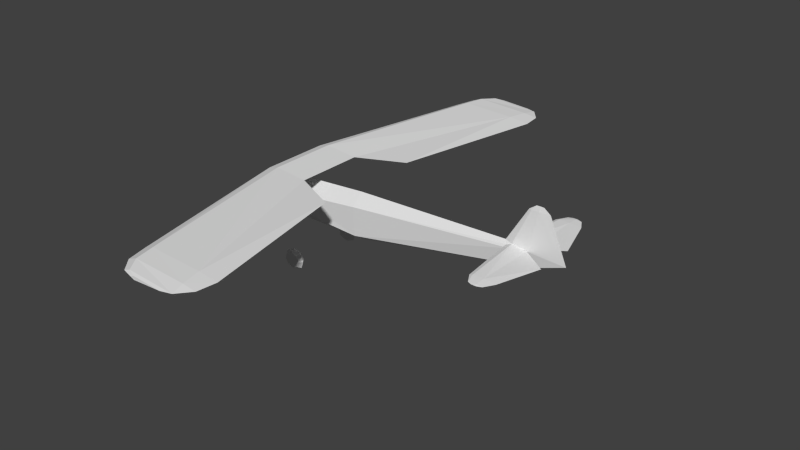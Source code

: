 # Source: rwd8_l.blend  (saved by Blender 2.69.0; exported with 4.5.12 LTS)
import bpy
from mathutils import Matrix  # noqa: F401  (used for matrix-valued properties, if any)

bpy.ops.wm.read_factory_settings(use_empty=True)
scene = bpy.context.scene
scene.name = 'Scene'

# ---- collections
col_collection_1 = bpy.data.collections.new('Collection 1'); scene.collection.children.link(col_collection_1)

# ---- materials (node trees are filled in below, after node groups)
mat_material_texture = bpy.data.materials.new('Material Texture')
mat_material_texture.alpha_threshold = 0.0
mat_material_texture.use_transparent_shadow = False
mat_material_texture.roughness = 0.5
mat_material_texture.line_color = (0.0, 0.0, 0.0, 1.0)

# ---- material node trees

# ---- world
world_world = bpy.data.worlds.new('World'); scene.world = world_world
world_world.color = (0.05088, 0.05088, 0.05088)
world_world.use_sun_shadow = False
world_world.sun_shadow_jitter_overblur = 0.0
world_world.cycles.sampling_method = 'MANUAL'
world_world.cycles.sample_map_resolution = 256

# ---- meshes
me_cylinder = bpy.data.meshes.new('Cylinder')
me_cylinder.from_pydata([(1.456, 5.12, 0.2594), (1.363, 4.68, 0.2739), (1.11, 1.24, 0.22), (0.07, 0.76, 0.22), (1.829, 4.68, 0.22), (1.778, 5.12, 0.22), (1.53, 5.42, 0.22), (1.456, -5.12, 0.2594), (1.363, -4.68, 0.2739), (1.11, -1.24, 0.22), (0.07, -0.76, 0.22), (1.829, -4.68, 0.22), (1.778, -5.12, 0.22), (1.53, -5.42, 0.22), (1.456, 5.12, 0.1806), (1.363, 4.68, 0.1661), (1.456, -5.12, 0.1806), (1.363, -4.68, 0.1661), (-0.93, 0.76, 0.22), (-0.6937, 0.76, 0.2875), (-0.1111, 4.68, 0.22), (0.128, 4.68, 0.3176), (-0.00204, 5.12, 0.22), (0.2173, 5.12, 0.3096), (0.2602, 5.42, 0.22), (0.4166, 5.42, 0.2839), (1.293, 5.49, 0.22), (0.5126, 5.49, 0.22), (0.6087, 5.49, 0.2592), (0.07, 0.0, 0.22), (-0.93, 0.0, 0.22), (-0.93, -0.76, 0.22), (-0.6937, -0.76, 0.2875), (-0.6937, 0.0, 0.2875), (-0.1111, -4.68, 0.22), (0.128, -4.68, 0.3176), (-0.00204, -5.12, 0.22), (0.2173, -5.12, 0.3096), (0.2602, -5.42, 0.22), (0.4166, -5.42, 0.2839), (1.293, -5.49, 0.22), (0.5126, -5.49, 0.22), (0.6087, -5.49, 0.2592), (0.6087, 5.49, 0.1808), (0.6087, -5.49, 0.1808), (-0.6937, 0.76, 0.1525), (0.128, 4.68, 0.1224), (0.2173, 5.12, 0.1304), (0.4166, 5.42, 0.1561), (-0.6937, 0.0, 0.1525), (-0.6937, -0.76, 0.1525), (0.128, -4.68, 0.1224), (0.2173, -5.12, 0.1304), (0.4166, -5.42, 0.1561), (5.03, 1.66, -0.003195), (5.064, 1.66, -9.313e-09), (5.03, 1.66, 0.003195), (5.03, -1.66, -0.003195), (5.064, -1.66, -9.313e-09), (5.03, -1.66, 0.003195), (5.03, 0.05356, -9.313e-09), (5.592, 0.44, -9.313e-09), (5.293, 1.4, -9.313e-09), (5.03, 1.4, 0.02323), (5.164, 1.62, -9.313e-09), (5.03, 1.62, 0.01191), (5.03, -0.05356, -9.313e-09), (5.592, -0.44, -9.313e-09), (5.293, -1.4, -9.313e-09), (5.03, -1.4, 0.02323), (5.164, -1.62, -9.313e-09), (5.03, -1.62, 0.01191), (5.03, 1.4, -0.02323), (5.03, 1.62, -0.01191), (5.03, -1.4, -0.02323), (5.03, -1.62, -0.01191), (4.944, 1.66, -9.313e-09), (4.944, -1.66, -9.313e-09), (4.689, 0.0472, 0.04222), (4.57, 0.06396, -9.313e-09), (4.723, 1.4, -9.313e-09), (4.795, 1.4, 0.02411), (4.854, 1.62, -9.313e-09), (4.689, -0.0472, 0.04222), (4.57, -0.06396, -9.313e-09), (4.723, -1.4, -9.313e-09), (4.795, -1.4, 0.02411), (4.854, -1.62, -9.313e-09), (4.689, 0.08, -0.04222), (4.795, 1.4, -0.02411), (4.689, -0.08, -0.04222), (4.795, -1.4, -0.02411), (-0.2423, -0.9234, -1.565), (-0.2423, -0.764, -1.551), (-0.1342, -0.914, -1.673), (-0.1342, -0.7546, -1.659), (-0.2423, -0.9045, -1.78), (-0.2423, -0.7452, -1.766), (-0.3504, -0.914, -1.673), (-0.3504, -0.7546, -1.659), (-0.2423, -0.8561, -1.417), (-0.2423, -0.9303, -1.486), (-0.2423, -0.7709, -1.472), (-0.06549, -0.8497, -1.49), (-0.1096, -0.9255, -1.54), (-0.1096, -0.7661, -1.526), (0.007731, -0.8343, -1.666), (-0.05464, -0.914, -1.673), (-0.05464, -0.7546, -1.659), (-0.06549, -0.8189, -1.842), (-0.1096, -0.9024, -1.805), (-0.1096, -0.743, -1.791), (-0.2423, -0.8125, -1.915), (-0.2423, -0.8976, -1.86), (-0.2423, -0.7382, -1.846), (-0.419, -0.8189, -1.842), (-0.3749, -0.9024, -1.805), (-0.3749, -0.743, -1.791), (-0.4923, -0.8343, -1.666), (-0.4299, -0.914, -1.673), (-0.4299, -0.7546, -1.659), (-0.419, -0.8497, -1.49), (-0.3749, -0.9255, -1.54), (-0.3749, -0.7661, -1.526), (-0.2423, 0.9234, -1.565), (-0.2423, 0.764, -1.551), (-0.1342, 0.914, -1.673), (-0.1342, 0.7546, -1.659), (-0.2423, 0.9045, -1.78), (-0.2423, 0.7452, -1.766), (-0.3504, 0.914, -1.673), (-0.3504, 0.7546, -1.659), (-0.2423, 0.8561, -1.417), (-0.2423, 0.9303, -1.486), (-0.2423, 0.7709, -1.472), (-0.06549, 0.8497, -1.49), (-0.1096, 0.9255, -1.54), (-0.1096, 0.7661, -1.526), (0.007731, 0.8343, -1.666), (-0.05464, 0.914, -1.673), (-0.05464, 0.7546, -1.659), (-0.06549, 0.8189, -1.842), (-0.1096, 0.9024, -1.805), (-0.1096, 0.743, -1.791), (-0.2423, 0.8125, -1.915), (-0.2423, 0.8976, -1.86), (-0.2423, 0.7382, -1.846), (-0.419, 0.8189, -1.842), (-0.3749, 0.9024, -1.805), (-0.3749, 0.743, -1.791), (-0.4923, 0.8343, -1.666), (-0.4299, 0.914, -1.673), (-0.4299, 0.7546, -1.659), (-0.419, 0.8497, -1.49), (-0.3749, 0.9255, -1.54), (-0.3749, 0.7661, -1.526), (-1.72, -4.868e-08, -0.4), (-1.72, 0.1, -0.5), (-1.72, -0.1, -0.5), (-1.72, -4.371e-09, -0.6), (-1.91, -1.676e-08, -0.5), (-1.83, -4.868e-08, -0.4), (-1.83, -0.1, -0.5), (-1.83, 0.1, -0.5), (-1.83, -5.464e-09, -0.6), (-1.878, -4.014e-08, -0.4278), (-1.878, -0.07215, -0.5), (-1.878, 0.07215, -0.5), (-1.878, -9.351e-09, -0.5722), (5.22, 0.02037, 0.85), (5.18, 0.0, -0.31), (5.84, -1.47e-17, -0.07), (5.452, -7.103e-17, 0.85), (5.22, -0.02037, 0.85), (-0.7314, 0.3003, -0.8453), (-0.84, 0.0, -1.135), (-0.7314, -0.3003, -0.8453), (-1.55, 0.0, -1.11), (-1.55, 0.2033, -0.8754), (-1.55, 0.2033, -0.5846), (-1.55, 0.0, -0.35), (-0.66, 0.3003, -0.4694), (-0.66, 0.0, -0.17), (-1.69, 0.0, -0.99), (-1.69, 0.1571, -0.8048), (-1.55, -0.2033, -0.8754), (-1.55, -0.2033, -0.5846), (-0.66, -0.3003, -0.4694), (-1.69, -0.1571, -0.8048), (5.224, 0.007086, 0.96), (5.145, -7.777e-17, 0.96), (5.305, -7.777e-17, 0.96), (5.224, -0.007086, 0.96), (5.051, 0.01946, 0.85), (4.52, -2.327e-17, 0.07), (4.992, -7.103e-17, 0.85), (5.051, -0.01946, 0.85), (0.9401, 0.2651, -0.3007), (0.94, 0.2298, -0.9754), (0.94, -5.867e-09, -0.045), (0.94, -5.867e-09, -1.135), (0.9401, -0.2651, -0.3007), (0.94, -0.2298, -0.9754)], [], [(3, 2, 1), (1, 2, 4), (1, 4, 0), (0, 4, 5), (10, 8, 9), (8, 11, 9), (8, 7, 11), (7, 12, 11), (30, 19, 18), (30, 33, 19), (33, 29, 3), (29, 49, 3), (20, 23, 22), (20, 21, 23), (48, 22, 24), (26, 43, 27, 28), (43, 24, 27), (30, 31, 32), (30, 32, 33), (51, 34, 31), (31, 34, 35), (34, 36, 37), (34, 37, 35), (44, 41, 38), (36, 39, 37), (14, 47, 6), (53, 38, 36), (2, 15, 4), (4, 14, 5), (4, 15, 14), (9, 11, 17), (199, 194, 79), (11, 12, 16), (11, 16, 17), (23, 0, 6), (21, 1, 0), (25, 6, 26), (23, 6, 25), (22, 23, 25), (26, 48, 43), (35, 7, 8), (39, 42, 40), (37, 13, 7), (37, 39, 13), (16, 13, 52), (6, 47, 48), (49, 30, 45), (45, 30, 18), (15, 46, 14), (14, 46, 47), (18, 21, 20), (3, 45, 15), (45, 18, 46), (46, 20, 47), (47, 20, 22), (39, 40, 13), (47, 22, 48), (25, 26, 28), (0, 5, 6), (33, 3, 19), (48, 24, 43), (49, 45, 3), (18, 19, 21), (49, 50, 30), (50, 31, 30), (21, 0, 23), (16, 52, 51), (31, 35, 32), (51, 52, 34), (52, 36, 34), (38, 41, 42), (52, 53, 36), (40, 44, 53), (7, 13, 12), (13, 53, 52), (24, 25, 28), (6, 48, 26), (38, 42, 39), (17, 16, 51), (53, 44, 38), (5, 14, 6), (12, 13, 16), (13, 40, 53), (40, 42, 41, 44), (19, 1, 21), (46, 18, 20), (15, 45, 46), (32, 35, 8), (2, 3, 15), (22, 25, 24), (24, 28, 27), (19, 3, 1), (36, 38, 39), (50, 51, 31), (32, 8, 10), (10, 17, 50), (179, 181, 174), (9, 17, 10), (17, 51, 50), (35, 37, 7), (55, 54, 56), (58, 59, 57), (181, 182, 199), (63, 61, 62), (63, 62, 65), (65, 62, 64), (65, 64, 56), (69, 68, 67), (69, 71, 68), (71, 70, 68), (71, 59, 70), (79, 78, 81), (91, 85, 84), (61, 72, 62), (62, 73, 64), (62, 72, 73), (67, 68, 74), (68, 70, 75), (68, 75, 74), (54, 76, 56), (57, 59, 77), (89, 79, 80), (81, 63, 65), (64, 54, 55), (79, 81, 80), (197, 181, 199), (84, 86, 83), (86, 71, 69), (70, 58, 57), (82, 56, 76), (158, 186, 180, 156), (84, 85, 86), (78, 60, 63), (83, 69, 66), (60, 61, 63), (83, 86, 69), (72, 88, 89), (72, 89, 73), (88, 60, 170), (197, 79, 88), (56, 64, 55), (198, 88, 170), (197, 88, 198), (60, 88, 72), (74, 91, 90), (64, 73, 54), (61, 60, 72), (90, 91, 84), (74, 75, 91), (73, 82, 54), (54, 82, 76), (89, 80, 82), (73, 89, 82), (82, 65, 56), (78, 63, 81), (59, 58, 70), (81, 65, 82), (66, 69, 67), (80, 81, 82), (70, 57, 75), (88, 79, 89), (97, 114, 117, 99), (93, 95, 97, 99), (95, 111, 114, 97), (95, 108, 111), (121, 123, 120, 118), (121, 122, 101, 100), (95, 105, 108), (100, 101, 104, 103), (93, 102, 105, 95), (103, 104, 107, 106), (130, 151, 154), (109, 111, 108, 106), (106, 107, 110, 109), (118, 119, 122, 121), (130, 148, 151), (109, 110, 113, 112), (115, 116, 119, 118), (94, 104, 101, 92), (92, 98, 96, 94), (112, 113, 116, 115), (99, 123, 102, 93), (118, 120, 117, 115), (94, 107, 104), (98, 116, 113, 96), (94, 110, 107), (127, 129, 146, 143), (127, 143, 140), (96, 113, 110, 94), (115, 117, 114, 112), (106, 108, 105, 103), (112, 114, 111, 109), (129, 131, 149, 146), (99, 120, 123), (125, 131, 129, 127), (124, 130, 154, 133), (150, 147, 149, 152), (153, 132, 133, 154), (99, 117, 120), (132, 135, 136, 133), (125, 127, 137, 134), (135, 132, 134, 137), (135, 138, 139, 136), (153, 150, 152, 155), (131, 125, 134, 155), (138, 141, 142, 139), (150, 153, 154, 151), (131, 155, 152), (144, 141, 143, 146), (141, 144, 145, 142), (147, 150, 151, 148), (126, 124, 133, 136), (126, 136, 139), (144, 147, 148, 145), (141, 138, 140, 143), (126, 139, 142), (130, 128, 145, 148), (128, 126, 142, 145), (138, 135, 137, 140), (124, 126, 128, 130), (131, 152, 149), (132, 153, 155, 134), (147, 144, 146, 149), (162, 158, 156, 161), (160, 167, 168), (161, 156, 157, 163), (163, 157, 159, 164), (167, 163, 164, 168), (171, 169, 172), (183, 184, 178, 177), (159, 157, 184), (158, 188, 186), (159, 184, 183), (185, 176, 186), (183, 177, 185, 188), (193, 194, 195), (199, 201, 84), (199, 84, 194), (202, 200, 170), (175, 174, 200), (177, 175, 176, 185), (202, 187, 176), (171, 172, 173), (175, 200, 176), (198, 174, 181), (75, 57, 87), (57, 77, 87), (196, 195, 194), (91, 87, 85), (189, 193, 190), (87, 77, 59), (192, 190, 196), (172, 191, 192), (172, 192, 173), (173, 192, 196), (198, 170, 200), (75, 87, 91), (197, 198, 181), (178, 179, 174), (201, 187, 202), (176, 200, 202), (174, 198, 200), (169, 193, 189), (172, 169, 189), (127, 140, 137), (164, 159, 158, 162), (168, 164, 162, 166), (177, 178, 174, 175), (201, 199, 187), (186, 187, 182, 180), (159, 188, 158), (160, 166, 165), (160, 168, 166), (166, 162, 161, 165), (186, 176, 187), (165, 161, 163, 167), (160, 165, 167), (191, 190, 192), (159, 183, 188), (191, 189, 190), (187, 199, 182), (157, 156, 180, 179), (98, 122, 119), (98, 119, 116), (179, 180, 182, 181), (78, 194, 193), (157, 179, 184), (79, 194, 78), (169, 78, 193), (169, 60, 78), (83, 196, 194), (173, 196, 83), (173, 83, 66), (199, 79, 197), (171, 173, 66), (201, 90, 84), (92, 101, 122, 98), (84, 83, 194), (90, 170, 66), (103, 105, 102, 100), (184, 179, 178), (100, 102, 123, 121), (170, 171, 66), (33, 32, 10), (33, 10, 29), (29, 10, 49), (188, 185, 186), (49, 10, 50), (170, 60, 171), (171, 60, 169), (202, 170, 90), (201, 202, 90), (193, 195, 190), (172, 189, 191), (87, 59, 71), (86, 87, 71), (196, 190, 195), (85, 87, 86), (67, 74, 66), (66, 74, 90)])
_uv = me_cylinder.uv_layers.new(name='UVMap')
_uv.uv.foreach_set('vector', [0.5621, 0.3512, 0.6014, 0.2662, 0.8826, 0.2455, 0.8826, 0.2455, 0.6014, 0.2662, 0.8826, 0.2074, 0.8826, 0.2455, 0.8826, 0.2074, 0.9186, 0.2379, 0.9186, 0.2379, 0.8826, 0.2074, 0.9186, 0.2116, 0.4379, 0.3512, 0.1174, 0.2455, 0.3986, 0.2662, 0.1174, 0.2455, 0.1174, 0.2074, 0.3986, 0.2662, 0.1174, 0.2455, 0.08139, 0.2379, 0.1174, 0.2074, 0.08139, 0.2379, 0.08139, 0.2116, 0.1174, 0.2074, 0.5, 0.433, 0.5621, 0.4137, 0.5621, 0.433, 0.5, 0.433, 0.5, 0.4137, 0.5621, 0.4137, 0.5, 0.4137, 0.5, 0.3512, 0.5621, 0.3512, 0.5, 0.1534, 0.5, 0.2158, 0.4379, 0.1534, 0.8826, 0.366, 0.9186, 0.3392, 0.9186, 0.3571, 0.8826, 0.366, 0.8826, 0.3465, 0.9186, 0.3392, 0.05686, 0.125, 0.08139, 0.1593, 0.05686, 0.1378, 0.9489, 0.2513, 0.9489, 0.3072, 0.9489, 0.315, 0.9489, 0.3072, 0.05114, 0.1093, 0.05686, 0.1378, 0.05114, 0.1172, 0.5, 0.433, 0.4379, 0.433, 0.4379, 0.4137, 0.5, 0.433, 0.4379, 0.4137, 0.5, 0.4137, 0.8826, 0.1486, 0.8826, 0.1682, 0.5621, 0.2351, 0.4379, 0.433, 0.1174, 0.366, 0.1174, 0.3465, 0.1174, 0.366, 0.08139, 0.3571, 0.08139, 0.3392, 0.1174, 0.366, 0.08139, 0.3392, 0.1174, 0.3465, 0.9489, 0.1093, 0.9489, 0.1172, 0.9431, 0.1378, 0.08139, 0.3571, 0.05686, 0.3229, 0.08139, 0.3392, 0.08139, 0.04004, 0.08139, 0.1413, 0.05686, 0.03398, 0.9431, 0.125, 0.9431, 0.1378, 0.9186, 0.1593, 0.3986, 0.06831, 0.1174, 0.04765, 0.1174, 0.009556, 0.1174, 0.009556, 0.08139, 0.04004, 0.08139, 0.01372, 0.1174, 0.009556, 0.1174, 0.04765, 0.08139, 0.04004, 0.6014, 0.06831, 0.8826, 0.009556, 0.8826, 0.04765, 0.5826, 0.7167, 0.8753, 0.7073, 0.8794, 0.7131, 0.8826, 0.009556, 0.9186, 0.01372, 0.9186, 0.04004, 0.8826, 0.009556, 0.9186, 0.04004, 0.8826, 0.04765, 0.9186, 0.3392, 0.9186, 0.2379, 0.9431, 0.2318, 0.8826, 0.3465, 0.8826, 0.2455, 0.9186, 0.2379, 0.9431, 0.3229, 0.9431, 0.2318, 0.9489, 0.2513, 0.9186, 0.3392, 0.9431, 0.2318, 0.9431, 0.3229, 0.9186, 0.3571, 0.9186, 0.3392, 0.9431, 0.3229, 0.05114, 0.05341, 0.05686, 0.125, 0.05114, 0.1093, 0.1174, 0.3465, 0.08139, 0.2379, 0.1174, 0.2455, 0.05686, 0.3229, 0.05114, 0.3072, 0.05114, 0.2513, 0.08139, 0.3392, 0.05686, 0.2318, 0.08139, 0.2379, 0.08139, 0.3392, 0.05686, 0.3229, 0.05686, 0.2318, 0.9186, 0.04004, 0.9431, 0.03398, 0.9186, 0.1413, 0.05686, 0.03398, 0.08139, 0.1413, 0.05686, 0.125, 0.5, 0.2158, 0.5, 0.2351, 0.4379, 0.2158, 0.4379, 0.2158, 0.5, 0.2351, 0.4379, 0.2351, 0.1174, 0.04765, 0.1174, 0.1486, 0.08139, 0.04004, 0.08139, 0.04004, 0.1174, 0.1486, 0.08139, 0.1413, 0.5621, 0.433, 0.8826, 0.3465, 0.8826, 0.366, 0.4379, 0.1534, 0.4379, 0.2158, 0.1174, 0.04765, 0.4379, 0.2158, 0.4379, 0.2351, 0.1174, 0.1486, 0.1174, 0.1486, 0.1174, 0.1682, 0.08139, 0.1413, 0.08139, 0.1413, 0.1174, 0.1682, 0.08139, 0.1593, 0.05686, 0.3229, 0.05114, 0.2513, 0.05686, 0.2318, 0.08139, 0.1413, 0.08139, 0.1593, 0.05686, 0.125, 0.9431, 0.3229, 0.9489, 0.2513, 0.9489, 0.3072, 0.9186, 0.2379, 0.9186, 0.2116, 0.9431, 0.2318, 0.5, 0.4137, 0.5621, 0.3512, 0.5621, 0.4137, 0.05686, 0.125, 0.05686, 0.1378, 0.05114, 0.1093, 0.5, 0.2158, 0.4379, 0.2158, 0.4379, 0.1534, 0.5621, 0.433, 0.5621, 0.4137, 0.8826, 0.3465, 0.5, 0.2158, 0.5621, 0.2158, 0.5, 0.2351, 0.5621, 0.2158, 0.5621, 0.2351, 0.5, 0.2351, 0.8826, 0.3465, 0.9186, 0.2379, 0.9186, 0.3392, 0.9186, 0.04004, 0.9186, 0.1413, 0.8826, 0.1486, 0.4379, 0.433, 0.1174, 0.3465, 0.4379, 0.4137, 0.8826, 0.1486, 0.9186, 0.1413, 0.8826, 0.1682, 0.9186, 0.1413, 0.9186, 0.1593, 0.8826, 0.1682, 0.05686, 0.3357, 0.05114, 0.315, 0.05114, 0.3072, 0.9186, 0.1413, 0.9431, 0.125, 0.9186, 0.1593, 0.9489, 0.05341, 0.9489, 0.1093, 0.9431, 0.125, 0.08139, 0.2379, 0.05686, 0.2318, 0.08139, 0.2116, 0.9431, 0.03398, 0.9431, 0.125, 0.9186, 0.1413, 0.9431, 0.3357, 0.9431, 0.3229, 0.9489, 0.3072, 0.05686, 0.03398, 0.05686, 0.125, 0.05114, 0.05341, 0.05686, 0.3357, 0.05114, 0.3072, 0.05686, 0.3229, 0.8826, 0.04765, 0.9186, 0.04004, 0.8826, 0.1486, 0.9431, 0.125, 0.9489, 0.1093, 0.9431, 0.1378, 0.08139, 0.01372, 0.08139, 0.04004, 0.05686, 0.03398, 0.9186, 0.01372, 0.9431, 0.03398, 0.9186, 0.04004, 0.9431, 0.03398, 0.9489, 0.05341, 0.9431, 0.125, 0.05114, 0.2513, 0.05114, 0.3072, 0.05114, 0.315, 0.05114, 0.3072, 0.5621, 0.4137, 0.8826, 0.2455, 0.8826, 0.3465, 0.1174, 0.1486, 0.4379, 0.2351, 0.1174, 0.1682, 0.1174, 0.04765, 0.4379, 0.2158, 0.1174, 0.1486, 0.4379, 0.4137, 0.1174, 0.3465, 0.1174, 0.2455, 0.3986, 0.06831, 0.4379, 0.1534, 0.1174, 0.04765, 0.9186, 0.3571, 0.9431, 0.3229, 0.9431, 0.3357, 0.9431, 0.3357, 0.9489, 0.3072, 0.9489, 0.315, 0.5621, 0.4137, 0.5621, 0.3512, 0.8826, 0.2455, 0.08139, 0.3571, 0.05686, 0.3357, 0.05686, 0.3229, 0.5621, 0.2158, 0.8826, 0.1486, 0.5621, 0.2351, 0.4379, 0.4137, 0.1174, 0.2455, 0.4379, 0.3512, 0.5621, 0.1534, 0.8826, 0.04765, 0.5621, 0.2158, 0.34, 0.7609, 0.4128, 0.7514, 0.4069, 0.7822, 0.6014, 0.06831, 0.8826, 0.04765, 0.5621, 0.1534, 0.8826, 0.04765, 0.8826, 0.1486, 0.5621, 0.2158, 0.1174, 0.3465, 0.08139, 0.3392, 0.08139, 0.2379, 0.2832, 0.4612, 0.2832, 0.464, 0.2832, 0.464, 0.01177, 0.4612, 0.01177, 0.464, 0.01177, 0.464, 0.4518, 0.7514, 0.4518, 0.727, 0.5826, 0.7167, 0.262, 0.464, 0.1835, 0.4181, 0.262, 0.4425, 0.262, 0.464, 0.262, 0.4425, 0.2799, 0.464, 0.2799, 0.464, 0.262, 0.4425, 0.2799, 0.4531, 0.2799, 0.464, 0.2799, 0.4531, 0.2832, 0.464, 0.03303, 0.464, 0.03303, 0.4425, 0.1115, 0.4181, 0.03303, 0.464, 0.01504, 0.464, 0.03303, 0.4425, 0.01504, 0.464, 0.01504, 0.4531, 0.03303, 0.4425, 0.01504, 0.464, 0.01177, 0.464, 0.01504, 0.4531, 0.1527, 0.5016, 0.1514, 0.4919, 0.262, 0.4832, 0.9659, 0.483, 0.9659, 0.4889, 0.8567, 0.5015, 0.8155, 0.4179, 0.737, 0.4638, 0.737, 0.4423, 0.737, 0.4423, 0.719, 0.4638, 0.719, 0.4529, 0.737, 0.4423, 0.737, 0.4638, 0.719, 0.4638, 0.8874, 0.4179, 0.9659, 0.4423, 0.9659, 0.4638, 0.9659, 0.4423, 0.9839, 0.4529, 0.9839, 0.4638, 0.9659, 0.4423, 0.9839, 0.4638, 0.9659, 0.4638, 0.2832, 0.464, 0.2832, 0.471, 0.2832, 0.464, 0.01177, 0.464, 0.01177, 0.464, 0.01177, 0.471, 0.737, 0.483, 0.8462, 0.5015, 0.737, 0.4889, 0.262, 0.4832, 0.262, 0.464, 0.2799, 0.464, 0.719, 0.4529, 0.7157, 0.4638, 0.7157, 0.461, 0.1527, 0.5016, 0.262, 0.4832, 0.262, 0.4891, 0.5826, 0.7377, 0.4518, 0.7514, 0.5826, 0.7167, 0.1423, 0.5016, 0.03303, 0.4832, 0.1436, 0.4919, 0.03303, 0.4832, 0.01504, 0.464, 0.03303, 0.464, 0.9839, 0.4529, 0.9872, 0.461, 0.9872, 0.4638, 0.2799, 0.4784, 0.2832, 0.464, 0.2832, 0.471, 0.3261, 0.8578, 0.34, 0.8509, 0.34, 0.87, 0.3261, 0.866, 0.1423, 0.5016, 0.03303, 0.4891, 0.03303, 0.4832, 0.1514, 0.4919, 0.1519, 0.464, 0.262, 0.464, 0.1436, 0.4919, 0.03303, 0.464, 0.1431, 0.464, 0.1519, 0.464, 0.1835, 0.4181, 0.262, 0.464, 0.1436, 0.4919, 0.03303, 0.4832, 0.03303, 0.464, 0.737, 0.4638, 0.8449, 0.4917, 0.737, 0.483, 0.737, 0.4638, 0.737, 0.483, 0.719, 0.4638, 0.8892, 0.7165, 0.917, 0.7131, 0.9293, 0.7384, 0.5826, 0.7377, 0.8794, 0.7131, 0.8892, 0.7165, 0.2832, 0.464, 0.2799, 0.4531, 0.2832, 0.4612, 0.5826, 0.7928, 0.8892, 0.7165, 0.9293, 0.7384, 0.5826, 0.7377, 0.8892, 0.7165, 0.5826, 0.7928, 0.8471, 0.4638, 0.8449, 0.4917, 0.737, 0.4638, 0.9659, 0.4638, 0.9659, 0.483, 0.858, 0.4917, 0.719, 0.4529, 0.719, 0.4638, 0.7157, 0.4638, 0.8155, 0.4179, 0.8471, 0.4638, 0.737, 0.4638, 0.858, 0.4917, 0.9659, 0.483, 0.8567, 0.5015, 0.9659, 0.4638, 0.9839, 0.4638, 0.9659, 0.483, 0.719, 0.4638, 0.719, 0.4782, 0.7157, 0.4638, 0.7157, 0.4638, 0.719, 0.4782, 0.7157, 0.4708, 0.737, 0.483, 0.737, 0.4889, 0.719, 0.4782, 0.719, 0.4638, 0.737, 0.483, 0.719, 0.4782, 0.2799, 0.4784, 0.2799, 0.464, 0.2832, 0.464, 0.1514, 0.4919, 0.262, 0.464, 0.262, 0.4832, 0.01177, 0.464, 0.01177, 0.4612, 0.01504, 0.4531, 0.262, 0.4832, 0.2799, 0.464, 0.2799, 0.4784, 0.1431, 0.464, 0.03303, 0.464, 0.1115, 0.4181, 0.262, 0.4891, 0.262, 0.4832, 0.2799, 0.4784, 0.9839, 0.4529, 0.9872, 0.4638, 0.9839, 0.4638, 0.8449, 0.4917, 0.8462, 0.5015, 0.737, 0.483, 0.2529, 0.9339, 0.2479, 0.9219, 0.238, 0.9286, 0.2471, 0.9377, 0.347, 0.9663, 0.347, 0.9338, 0.3334, 0.9338, 0.3334, 0.9663, 0.2664, 0.9339, 0.2714, 0.9219, 0.2596, 0.9196, 0.2596, 0.9326, 0.276, 0.9434, 0.288, 0.9385, 0.2813, 0.9286, 0.2329, 0.9765, 0.238, 0.9718, 0.2313, 0.9619, 0.2247, 0.9643, 0.2452, 0.9829, 0.2479, 0.9761, 0.2596, 0.9784, 0.2596, 0.9858, 0.276, 0.9569, 0.288, 0.9619, 0.2903, 0.9502, 0.2741, 0.9829, 0.2714, 0.9761, 0.2813, 0.9695, 0.2864, 0.9748, 0.2664, 0.9664, 0.2714, 0.9784, 0.2813, 0.9718, 0.2721, 0.9626, 0.2946, 0.9625, 0.288, 0.9596, 0.2903, 0.9479, 0.2974, 0.9481, 0.2433, 0.9546, 0.2313, 0.9596, 0.238, 0.9695, 0.2864, 0.9233, 0.2813, 0.9286, 0.288, 0.9385, 0.2946, 0.9355, 0.2946, 0.9337, 0.288, 0.9362, 0.2813, 0.9263, 0.2864, 0.9215, 0.2247, 0.9625, 0.2313, 0.9596, 0.238, 0.9695, 0.2329, 0.9748, 0.2433, 0.9411, 0.2313, 0.9362, 0.229, 0.9479, 0.2741, 0.9134, 0.2714, 0.9197, 0.2596, 0.9173, 0.2596, 0.9105, 0.2247, 0.9337, 0.2313, 0.9362, 0.229, 0.9479, 0.2218, 0.9481, 0.2721, 0.9603, 0.2813, 0.9695, 0.2714, 0.9761, 0.2664, 0.9641, 0.3402, 0.9659, 0.3277, 0.9359, 0.3402, 0.9307, 0.3527, 0.9608, 0.2452, 0.9134, 0.2479, 0.9197, 0.238, 0.9263, 0.2329, 0.9215, 0.2529, 0.9664, 0.2479, 0.9784, 0.2596, 0.9807, 0.2596, 0.9678, 0.2218, 0.9499, 0.229, 0.9502, 0.2313, 0.9385, 0.2247, 0.9355, 0.2773, 0.9479, 0.2903, 0.9479, 0.288, 0.9596, 0.2471, 0.9354, 0.238, 0.9263, 0.2479, 0.9197, 0.2529, 0.9316, 0.2721, 0.9354, 0.2813, 0.9263, 0.288, 0.9362, 0.2664, 0.9339, 0.2596, 0.9326, 0.2596, 0.9196, 0.2714, 0.9219, 0.2721, 0.9377, 0.2813, 0.9286, 0.288, 0.9385, 0.2596, 0.9303, 0.2596, 0.9173, 0.2714, 0.9197, 0.2664, 0.9316, 0.2329, 0.9233, 0.238, 0.9286, 0.2479, 0.9219, 0.2452, 0.9151, 0.2974, 0.9499, 0.2903, 0.9502, 0.288, 0.9619, 0.2946, 0.9643, 0.2596, 0.9123, 0.2596, 0.9196, 0.2714, 0.9219, 0.2741, 0.9151, 0.2529, 0.9339, 0.2471, 0.9377, 0.238, 0.9286, 0.2479, 0.9219, 0.2433, 0.9569, 0.2313, 0.9619, 0.238, 0.9718, 0.347, 0.9663, 0.3239, 0.9433, 0.3334, 0.9338, 0.3565, 0.9568, 0.2596, 0.9655, 0.2529, 0.9641, 0.2479, 0.9761, 0.2596, 0.9784, 0.2218, 0.9499, 0.2247, 0.9355, 0.2313, 0.9385, 0.229, 0.9502, 0.2452, 0.9829, 0.2596, 0.9858, 0.2596, 0.9784, 0.2479, 0.9761, 0.2433, 0.9434, 0.2313, 0.9385, 0.229, 0.9502, 0.2741, 0.9829, 0.2864, 0.9748, 0.2813, 0.9695, 0.2714, 0.9761, 0.2664, 0.9664, 0.2721, 0.9626, 0.2813, 0.9718, 0.2714, 0.9784, 0.2864, 0.9765, 0.2741, 0.9847, 0.2714, 0.9784, 0.2813, 0.9718, 0.2946, 0.9625, 0.2974, 0.9481, 0.2903, 0.9479, 0.288, 0.9596, 0.2329, 0.9765, 0.2247, 0.9643, 0.2313, 0.9619, 0.238, 0.9718, 0.2529, 0.9664, 0.2596, 0.9678, 0.2596, 0.9807, 0.2479, 0.9784, 0.2946, 0.9337, 0.2864, 0.9215, 0.2813, 0.9263, 0.288, 0.9362, 0.2247, 0.9625, 0.2329, 0.9748, 0.238, 0.9695, 0.2313, 0.9596, 0.2471, 0.9626, 0.238, 0.9718, 0.2313, 0.9619, 0.2596, 0.9123, 0.2741, 0.9151, 0.2714, 0.9219, 0.2596, 0.9196, 0.2741, 0.9134, 0.2596, 0.9105, 0.2596, 0.9173, 0.2714, 0.9197, 0.2247, 0.9337, 0.2218, 0.9481, 0.229, 0.9479, 0.2313, 0.9362, 0.2721, 0.9603, 0.2664, 0.9641, 0.2714, 0.9761, 0.2813, 0.9695, 0.276, 0.9546, 0.288, 0.9596, 0.2903, 0.9479, 0.2452, 0.9134, 0.2329, 0.9215, 0.238, 0.9263, 0.2479, 0.9197, 0.2864, 0.9233, 0.2946, 0.9355, 0.288, 0.9385, 0.2813, 0.9286, 0.276, 0.9411, 0.288, 0.9362, 0.2813, 0.9263, 0.2471, 0.9354, 0.2529, 0.9316, 0.2479, 0.9197, 0.238, 0.9263, 0.2596, 0.9303, 0.2664, 0.9316, 0.2714, 0.9197, 0.2596, 0.9173, 0.2974, 0.9499, 0.2946, 0.9643, 0.288, 0.9619, 0.2903, 0.9502, 0.3402, 0.9659, 0.3527, 0.9359, 0.3402, 0.9307, 0.3277, 0.9608, 0.242, 0.9502, 0.229, 0.9502, 0.2313, 0.9385, 0.2596, 0.9876, 0.2452, 0.9847, 0.2479, 0.9784, 0.2596, 0.9807, 0.2329, 0.9233, 0.2452, 0.9151, 0.2479, 0.9219, 0.238, 0.9286, 0.9703, 0.8052, 0.9882, 0.8052, 0.9882, 0.8215, 0.9703, 0.8215, 0.9572, 0.8052, 0.9624, 0.8052, 0.9624, 0.7934, 0.9703, 0.8215, 0.9882, 0.8215, 0.9882, 0.8052, 0.9703, 0.8052, 0.9703, 0.8052, 0.9882, 0.8052, 0.9882, 0.7888, 0.9703, 0.7888, 0.9624, 0.8052, 0.9703, 0.8052, 0.9703, 0.7888, 0.9624, 0.7934, 0.9833, 0.7188, 0.9326, 0.6436, 0.9516, 0.6436, 0.3286, 0.794, 0.3286, 0.7789, 0.34, 0.7846, 0.34, 0.8038, 0.3261, 0.7621, 0.3261, 0.7539, 0.3286, 0.7789, 0.3261, 0.8578, 0.3286, 0.8329, 0.34, 0.8509, 0.3261, 0.7621, 0.3286, 0.7789, 0.3286, 0.794, 0.34, 0.8271, 0.4069, 0.8296, 0.34, 0.8509, 0.3286, 0.8177, 0.34, 0.8079, 0.34, 0.8271, 0.3286, 0.8329, 0.9187, 0.6436, 0.8753, 0.7073, 0.914, 0.6436, 0.5826, 0.895, 0.5826, 0.8741, 0.8794, 0.8987, 0.5826, 0.895, 0.8794, 0.8987, 0.8753, 0.9044, 0.5826, 0.8189, 0.5826, 0.8059, 0.9293, 0.8733, 0.4371, 0.8059, 0.446, 0.7822, 0.5826, 0.8059, 0.34, 0.8079, 0.398, 0.8059, 0.4069, 0.8296, 0.34, 0.8271, 0.5826, 0.8189, 0.4518, 0.8603, 0.446, 0.8296, 0.9833, 0.8929, 0.9516, 0.9682, 0.9326, 0.9682, 0.4371, 0.8059, 0.5826, 0.8059, 0.446, 0.8296, 0.5826, 0.7928, 0.446, 0.7822, 0.4518, 0.7514, 0.9839, 0.4638, 0.9872, 0.4638, 0.9839, 0.4782, 0.9872, 0.4638, 0.9872, 0.4708, 0.9839, 0.4782, 0.9187, 0.9682, 0.914, 0.9682, 0.8753, 0.9044, 0.9659, 0.483, 0.9839, 0.4782, 0.9659, 0.4889, 0.9329, 0.6346, 0.9187, 0.6436, 0.9264, 0.6346, 0.01504, 0.4784, 0.01177, 0.471, 0.01177, 0.464, 0.9329, 0.9772, 0.9264, 0.9772, 0.9187, 0.9682, 0.9516, 0.9682, 0.9395, 0.9772, 0.9329, 0.9772, 0.9516, 0.9682, 0.9329, 0.9772, 0.9326, 0.9682, 0.9326, 0.9682, 0.9329, 0.9772, 0.9187, 0.9682, 0.5826, 0.7928, 0.9293, 0.7384, 0.5826, 0.8059, 0.9839, 0.4638, 0.9839, 0.4782, 0.9659, 0.483, 0.5826, 0.7377, 0.5826, 0.7928, 0.4518, 0.7514, 0.34, 0.7846, 0.34, 0.7609, 0.4069, 0.7822, 0.5826, 0.8741, 0.4518, 0.8603, 0.5826, 0.8189, 0.446, 0.8296, 0.5826, 0.8059, 0.5826, 0.8189, 0.446, 0.7822, 0.5826, 0.7928, 0.5826, 0.8059, 0.9326, 0.6436, 0.9187, 0.6436, 0.9329, 0.6346, 0.9516, 0.6436, 0.9326, 0.6436, 0.9329, 0.6346, 0.2773, 0.9502, 0.2903, 0.9502, 0.288, 0.9619, 0.9703, 0.7888, 0.9882, 0.7888, 0.9882, 0.8052, 0.9703, 0.8052, 0.9624, 0.7934, 0.9703, 0.7888, 0.9703, 0.8052, 0.9624, 0.8052, 0.34, 0.8038, 0.34, 0.7846, 0.4069, 0.7822, 0.398, 0.8059, 0.5826, 0.8741, 0.5826, 0.895, 0.4518, 0.8603, 0.34, 0.8509, 0.4128, 0.8603, 0.4128, 0.8848, 0.34, 0.87, 0.3261, 0.8496, 0.3286, 0.8329, 0.3261, 0.8578, 0.9572, 0.8052, 0.9624, 0.8052, 0.9624, 0.817, 0.9572, 0.8052, 0.9624, 0.7934, 0.9624, 0.8052, 0.9624, 0.8052, 0.9703, 0.8052, 0.9703, 0.8215, 0.9624, 0.817, 0.34, 0.8509, 0.4069, 0.8296, 0.4128, 0.8603, 0.9624, 0.817, 0.9703, 0.8215, 0.9703, 0.8052, 0.9624, 0.8052, 0.9572, 0.8052, 0.9624, 0.817, 0.9624, 0.8052, 0.9395, 0.9772, 0.9264, 0.9772, 0.9329, 0.9772, 0.3261, 0.8496, 0.3286, 0.8177, 0.3286, 0.8329, 0.9395, 0.6346, 0.9329, 0.6346, 0.9264, 0.6346, 0.4518, 0.8603, 0.5826, 0.895, 0.4518, 0.8848, 0.3261, 0.7539, 0.3261, 0.7458, 0.34, 0.7417, 0.34, 0.7609, 0.2471, 0.9603, 0.238, 0.9695, 0.2313, 0.9596, 0.242, 0.9479, 0.229, 0.9479, 0.2313, 0.9362, 0.34, 0.7609, 0.34, 0.7417, 0.4128, 0.727, 0.4128, 0.7514, 0.8892, 0.7096, 0.8753, 0.7073, 0.9187, 0.6436, 0.3261, 0.7539, 0.34, 0.7609, 0.3286, 0.7789, 0.8794, 0.7131, 0.8753, 0.7073, 0.8892, 0.7096, 0.9326, 0.6436, 0.8892, 0.7096, 0.9187, 0.6436, 0.9326, 0.6436, 0.917, 0.7131, 0.8892, 0.7096, 0.8892, 0.9021, 0.9187, 0.9682, 0.8753, 0.9044, 0.9326, 0.9682, 0.9187, 0.9682, 0.8892, 0.9021, 0.9326, 0.9682, 0.8892, 0.9021, 0.917, 0.8987, 0.5826, 0.7167, 0.8794, 0.7131, 0.5826, 0.7377, 0.9833, 0.8929, 0.9326, 0.9682, 0.917, 0.8987, 0.5826, 0.8741, 0.8892, 0.8952, 0.8794, 0.8987, 0.2596, 0.9655, 0.2596, 0.9784, 0.2479, 0.9761, 0.2529, 0.9641, 0.8794, 0.8987, 0.8892, 0.9021, 0.8753, 0.9044, 0.8892, 0.8952, 0.9293, 0.8733, 0.917, 0.8987, 0.2864, 0.9765, 0.2813, 0.9718, 0.2714, 0.9784, 0.2741, 0.9847, 0.3286, 0.7789, 0.34, 0.7609, 0.34, 0.7846, 0.2596, 0.9876, 0.2596, 0.9807, 0.2479, 0.9784, 0.2452, 0.9847, 0.9293, 0.8733, 0.9833, 0.8929, 0.917, 0.8987, 0.5, 0.4137, 0.4379, 0.4137, 0.4379, 0.3512, 0.5, 0.4137, 0.4379, 0.3512, 0.5, 0.3512, 0.5, 0.1534, 0.5621, 0.1534, 0.5, 0.2158, 0.3286, 0.8329, 0.34, 0.8271, 0.34, 0.8509, 0.5, 0.2158, 0.5621, 0.1534, 0.5621, 0.2158, 0.9293, 0.7384, 0.917, 0.7131, 0.9833, 0.7188, 0.9833, 0.7188, 0.917, 0.7131, 0.9326, 0.6436, 0.5826, 0.8189, 0.9293, 0.8733, 0.8892, 0.8952, 0.5826, 0.8741, 0.5826, 0.8189, 0.8892, 0.8952, 0.9187, 0.6436, 0.914, 0.6436, 0.9264, 0.6346, 0.9516, 0.6436, 0.9329, 0.6346, 0.9395, 0.6346, 0.01504, 0.4784, 0.01177, 0.464, 0.01504, 0.464, 0.03303, 0.4832, 0.01504, 0.4784, 0.01504, 0.464, 0.9187, 0.9682, 0.9264, 0.9772, 0.914, 0.9682, 0.03303, 0.4891, 0.01504, 0.4784, 0.03303, 0.4832, 0.8874, 0.4179, 0.9659, 0.4638, 0.8558, 0.4638, 0.8558, 0.4638, 0.9659, 0.4638, 0.858, 0.4917])
me_cylinder.materials.append(mat_material_texture)
me_cylinder.use_remesh_preserve_volume = False
me_cylinder.use_remesh_preserve_attributes = False
me_cylinder.use_mirror_vertex_groups = False
me_cylinder.update()

# ---- objects
ob_low = bpy.data.objects.new('Low', me_cylinder)

# ---- transforms, parenting, visibility, modifiers, constraints
ob_low.location = (0.0, 0.0, 0.0)
ob_low.lineart.crease_threshold = 0.0

# ---- collection membership
col_collection_1.objects.link(ob_low)

# ---- scene / render settings (as saved in the file)
scene.frame_start = 1; scene.frame_end = 250; scene.frame_set(1)
scene.render.engine = 'BLENDER_EEVEE_NEXT'
scene.render.resolution_percentage = 50
scene.render.dither_intensity = 0.0
scene.cycles.use_denoising = False
scene.cycles.samples = 10
scene.cycles.sampling_pattern = 'TABULATED_SOBOL'
scene.cycles.light_sampling_threshold = 0.0
scene.cycles.use_adaptive_sampling = False
scene.cycles.use_light_tree = False
scene.cycles.blur_glossy = 0.0
scene.cycles.volume_bounces = 1
scene.cycles.pixel_filter_type = 'GAUSSIAN'
scene.cycles.sample_clamp_indirect = 0.0
scene.view_settings.view_transform = 'Standard'
bpy.context.view_layer.update()

# ---- added for rendering (the .blend has no active camera and no usable light): camera, sun
cam_auto = bpy.data.cameras.new('AutoCamera')
cam_auto.lens = 50.0
cam_auto.sensor_width = 36.0
cam_auto.clip_end = 1000.0
ob_auto_camera = bpy.data.objects.new('AutoCamera', cam_auto)
scene.collection.objects.link(ob_auto_camera)
ob_auto_camera.location = (14.6809, -15.2591, 9.6954)
ob_auto_camera.rotation_euler = (1.09748, -7.21219e-08, 0.694738)
scene.camera = ob_auto_camera
light_auto_sun = bpy.data.lights.new('AutoSun', 'SUN')
light_auto_sun.energy = 3.0
light_auto_sun.angle = 0.0523599
ob_auto_sun = bpy.data.objects.new('AutoSun', light_auto_sun)
scene.collection.objects.link(ob_auto_sun)
ob_auto_sun.rotation_euler = (0.872665, 0.174533, 0.523599)
bpy.context.view_layer.update()
